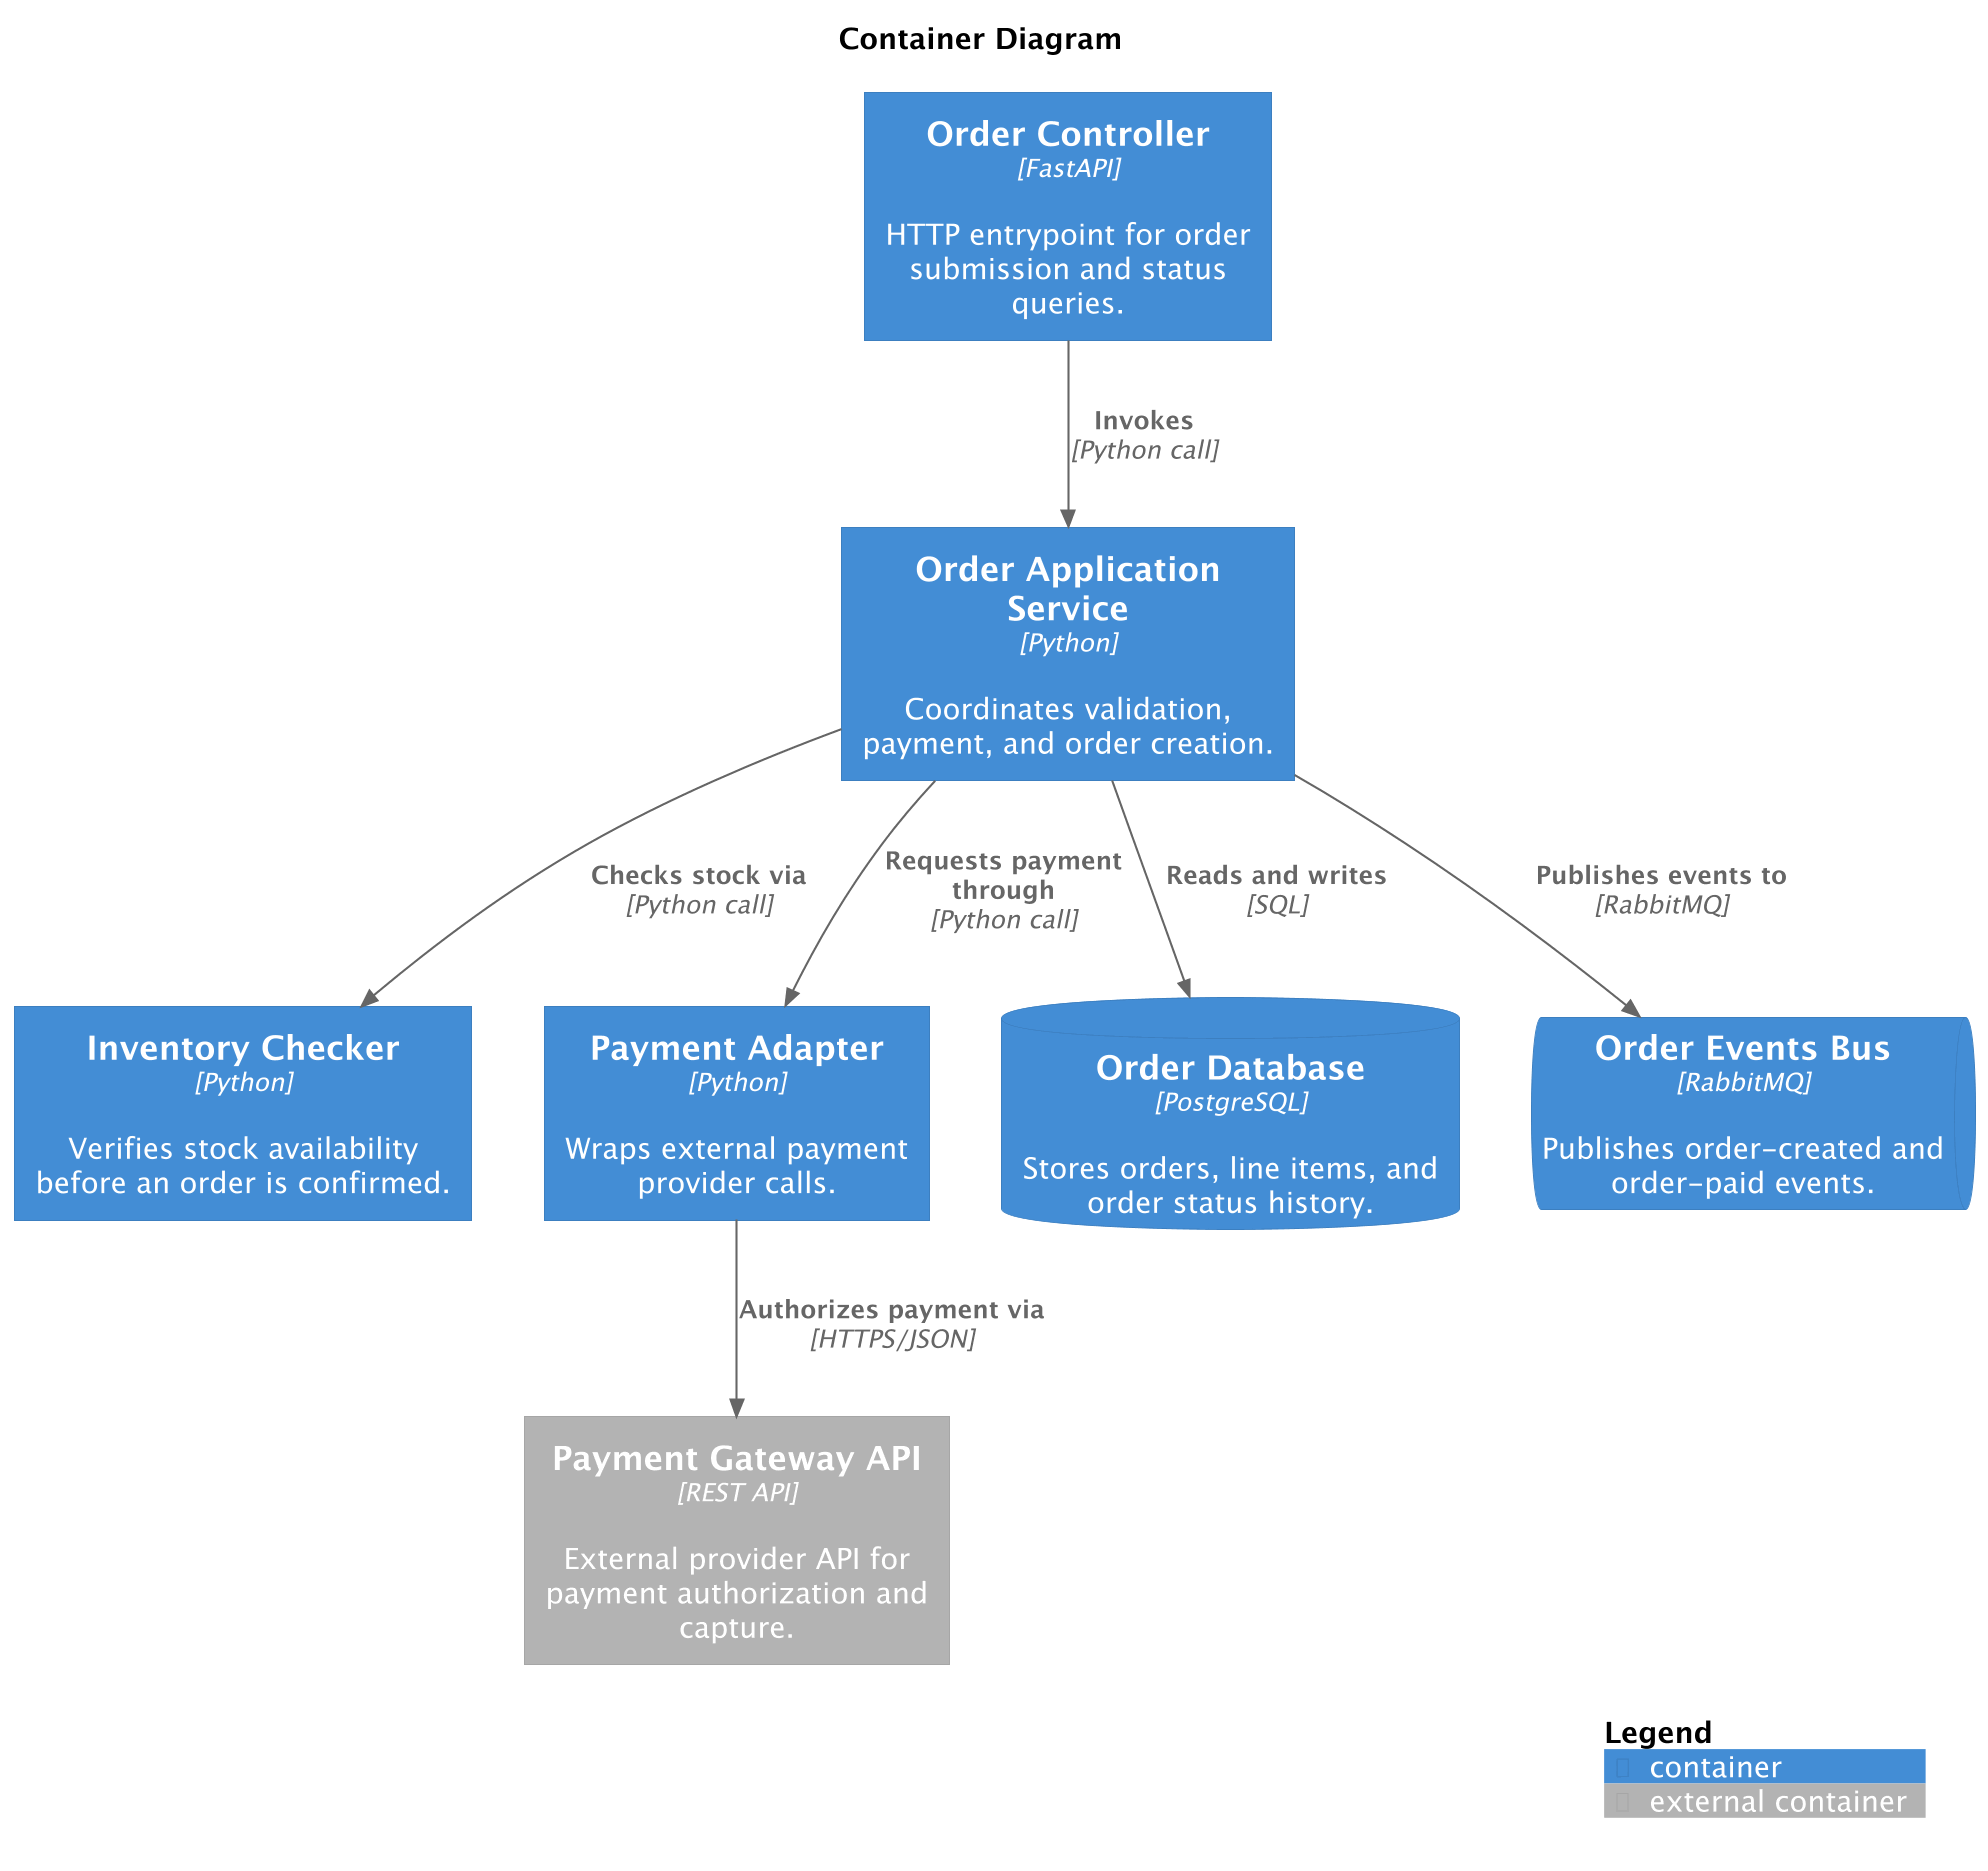

The diagram above was rendered by PlantUML. Its source (embedded in the PNG):
@startuml
' convert it with additional command line argument -DRELATIVE_INCLUDE="relative/absolute" to use locally
!if %variable_exists("RELATIVE_INCLUDE")
    !include %get_variable_value("RELATIVE_INCLUDE")/C4_Container.puml
!else
    !include https://raw.githubusercontent.com/plantuml-stdlib/C4-PlantUML/master/C4_Container.puml
!endif
skinparam dpi 200

title Container Diagram

Container(order_controller, "Order Controller", "FastAPI", "HTTP entrypoint for order submission and status queries.", $tags="Entrypoint+CoreComponent")

Container(order_app_service, "Order Application Service", "Python", "Coordinates validation, payment, and order creation.", $tags="CoreComponent+Orders")

Container(inventory_checker, "Inventory Checker", "Python", "Verifies stock availability before an order is confirmed.", $tags="CoreComponent")

Container(payment_adapter, "Payment Adapter", "Python", "Wraps external payment provider calls.", $tags="CoreComponent+Payments")

ContainerDb(order_db, "Order Database", "PostgreSQL", "Stores orders, line items, and order status history.", $tags="ComponentDatabase")

ContainerQueue(order_events_bus, "Order Events Bus", "RabbitMQ", "Publishes order-created and order-paid events.", $tags="AsyncComponent")

Container_Ext(payment_gateway_api, "Payment Gateway API", "REST API", "External provider API for payment authorization and capture.", $tags="ExternalComponent")

Rel(order_controller, order_app_service, "Invokes", "Python call", $tags="SyncCall")
Rel(order_app_service, inventory_checker, "Checks stock via", "Python call", $tags="SyncCall")
Rel(order_app_service, payment_adapter, "Requests payment through", "Python call", $tags="SyncCall")
Rel(order_app_service, order_db, "Reads and writes", "SQL", $tags="DataAccess")
Rel(order_app_service, order_events_bus, "Publishes events to", "RabbitMQ", $tags="AsyncFlow")
Rel(payment_adapter, payment_gateway_api, "Authorizes payment via", "HTTPS/JSON", $tags="ExternalCall")

SHOW_LEGEND($hideStereotype="true", $details=Normal())

@enduml